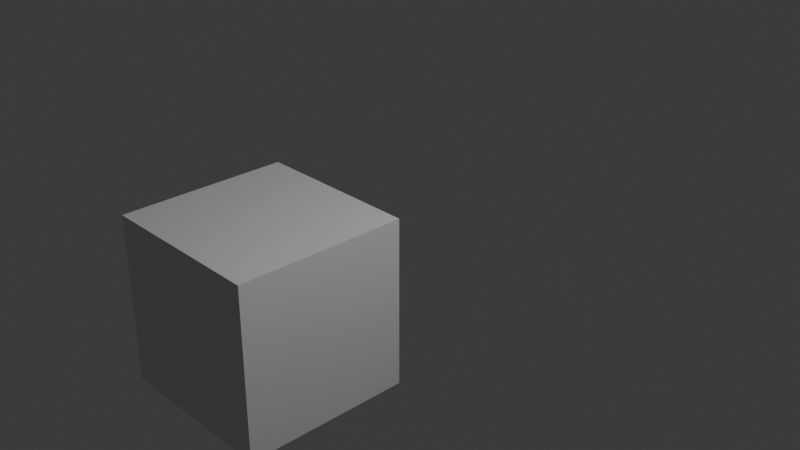 # Source: Cubo.blend  (saved by Blender 4.0.36; exported with 4.5.12 LTS)
import bpy
from mathutils import Matrix  # noqa: F401  (used for matrix-valued properties, if any)

bpy.ops.wm.read_factory_settings(use_empty=True)
scene = bpy.context.scene
scene.name = 'Scene'

# ---- collections
col_collection = bpy.data.collections.new('Collection'); scene.collection.children.link(col_collection)

# ---- materials (node trees are filled in below, after node groups)
mat_material = bpy.data.materials.new('Material')
mat_material.alpha_threshold = 0.0
mat_material.use_transparent_shadow = False
mat_material.roughness = 0.5
mat_material.line_color = (0.0, 0.0, 0.0, 1.0)

# ---- material node trees
mat_material.use_nodes = True; mat_material.node_tree.nodes.clear()
_N = mat_material.node_tree.nodes; _L = mat_material.node_tree.links
n0 = _N.new('ShaderNodeOutputMaterial'); n0.name = 'Material Output'; n0.location = (300, 300)
n1 = _N.new('ShaderNodeBsdfPrincipled'); n1.name = 'Principled BSDF'; n1.location = (10, 300)
n1.inputs[3].default_value = 1.45
_L.new(n1.outputs[0], n0.inputs[0])
n0.is_active_output = True

# ---- world
world_world = bpy.data.worlds.new('World'); scene.world = world_world
world_world.use_nodes = True; world_world.node_tree.nodes.clear()
_N = world_world.node_tree.nodes; _L = world_world.node_tree.links
n0 = _N.new('ShaderNodeOutputWorld'); n0.name = 'World Output'; n0.location = (300, 300)
n1 = _N.new('ShaderNodeBackground'); n1.name = 'Background'; n1.location = (10, 300)
n1.inputs[0].default_value = (0.05088, 0.05088, 0.05088, 1.0)
_L.new(n1.outputs[0], n0.inputs[0])
n0.is_active_output = True
world_world.color = (0.05088, 0.05088, 0.05088)
world_world.use_sun_shadow = False
world_world.sun_shadow_jitter_overblur = 0.0

# ---- cameras
cam_camera = bpy.data.cameras.new('Camera')
cam_camera.clip_end = 100.0
cam_camera.ortho_scale = 7.314

# ---- lights
light_light = bpy.data.lights.new('Light', 'POINT')
light_light.transmission_factor = 0.0
light_light.use_soft_falloff = False
light_light.energy = 1000.0
light_light.shadow_soft_size = 0.1
light_light.shadow_maximum_resolution = 0.006
light_light.use_absolute_resolution = True

# ---- meshes
me_cube = bpy.data.meshes.new('Cube')
me_cube.from_pydata([(1.0, 1.0, 1.0), (1.0, 1.0, -1.0), (1.0, -1.0, 1.0), (1.0, -1.0, -1.0), (-1.0, 1.0, 1.0), (-1.0, 1.0, -1.0), (-1.0, -1.0, 1.0), (-1.0, -1.0, -1.0)], [], [(0, 4, 6, 2), (3, 2, 6, 7), (7, 6, 4, 5), (5, 1, 3, 7), (1, 0, 2, 3), (5, 4, 0, 1)])
_uv = me_cube.uv_layers.new(name='UVMap')
_uv.uv.foreach_set('vector', [0.625, 0.5, 0.875, 0.5, 0.875, 0.75, 0.625, 0.75, 0.375, 0.75, 0.625, 0.75, 0.625, 1.0, 0.375, 1.0, 0.375, 0.0, 0.625, 0.0, 0.625, 0.25, 0.375, 0.25, 0.125, 0.5, 0.375, 0.5, 0.375, 0.75, 0.125, 0.75, 0.375, 0.5, 0.625, 0.5, 0.625, 0.75, 0.375, 0.75, 0.375, 0.25, 0.625, 0.25, 0.625, 0.5, 0.375, 0.5])
me_cube.materials.append(mat_material)
me_cube.use_mirror_vertex_groups = False
me_cube.update()

# ---- objects
ob_cube = bpy.data.objects.new('Cube', me_cube)
ob_light = bpy.data.objects.new('Light', light_light)
ob_camera = bpy.data.objects.new('Camera', cam_camera)

# ---- transforms, parenting, visibility, modifiers, constraints
ob_cube.location = (-1.0, -1.0, -1.0)
ob_cube.lock_rotations_4d = False
ob_cube.empty_display_type = 'ARROWS'
ob_cube.lineart.crease_threshold = 0.0
ob_light.location = (4.076, 1.005, 5.904)
ob_light.rotation_euler = (0.6503, 0.05522, 1.866)
ob_light.lock_rotations_4d = False
ob_light.empty_display_type = 'ARROWS'
ob_light.color = (0.0, 0.0, 0.0, 0.0)
ob_light.lineart.crease_threshold = 0.0
ob_camera.location = (7.359, -6.926, 4.958)
ob_camera.rotation_euler = (1.109, 0.0, 0.8149)
ob_camera.lock_rotations_4d = False
ob_camera.empty_display_type = 'ARROWS'
ob_camera.color = (0.0, 0.0, 0.0, 0.0)
ob_camera.display_type = 'WIRE'
ob_camera.lineart.crease_threshold = 0.0

# ---- collection membership
col_collection.objects.link(ob_cube)
col_collection.objects.link(ob_light)
col_collection.objects.link(ob_camera)

# ---- scene / render settings (as saved in the file)
scene.camera = ob_camera
scene.frame_start = 1; scene.frame_end = 250; scene.frame_set(1)
scene.render.engine = 'BLENDER_EEVEE_NEXT'
scene.cycles.sampling_pattern = 'TABULATED_SOBOL'
bpy.context.view_layer.update()
